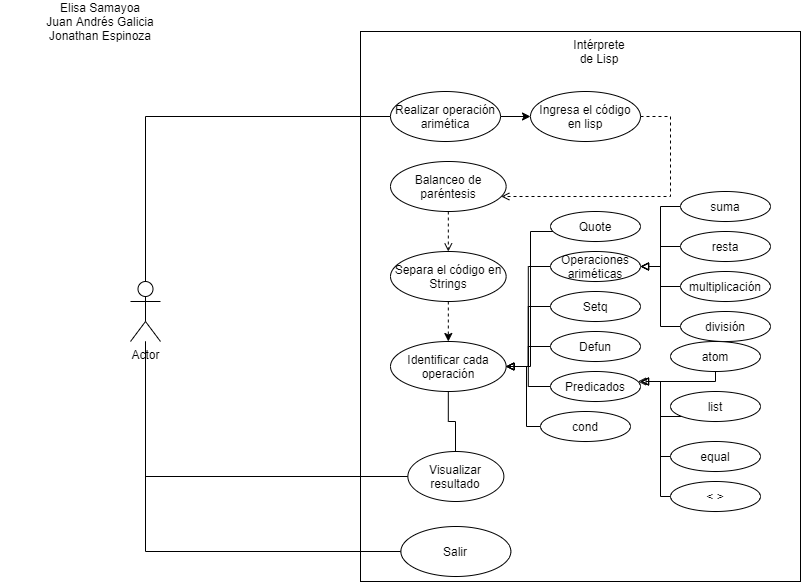

The diagram above was exported from draw.io. Its source (the exported page's mxGraphModel, read from the mxfile embedded in the PNG):
<mxGraphModel dx="1038" dy="548" grid="1" gridSize="10" guides="1" tooltips="1" connect="1" arrows="1" fold="1" page="1" pageScale="1" pageWidth="827" pageHeight="1169" math="0" shadow="0">
  <root>
    <mxCell id="0" />
    <mxCell id="1" parent="0" />
    <mxCell id="_9zKEK0Ki8COJIGo9xSf-22" value="Actor" style="shape=umlActor;verticalLabelPosition=bottom;verticalAlign=top;html=1;outlineConnect=0;" parent="1" vertex="1">
      <mxGeometry x="140" y="290" width="30" height="60" as="geometry" />
    </mxCell>
    <mxCell id="_9zKEK0Ki8COJIGo9xSf-25" value="" style="rounded=0;whiteSpace=wrap;html=1;" parent="1" vertex="1">
      <mxGeometry x="370" y="40" width="440" height="550" as="geometry" />
    </mxCell>
    <mxCell id="_9zKEK0Ki8COJIGo9xSf-36" style="edgeStyle=orthogonalEdgeStyle;rounded=0;orthogonalLoop=1;jettySize=auto;html=1;endArrow=open;endFill=0;dashed=1;" parent="1" source="_9zKEK0Ki8COJIGo9xSf-26" target="_9zKEK0Ki8COJIGo9xSf-30" edge="1">
      <mxGeometry relative="1" as="geometry">
        <Array as="points">
          <mxPoint x="680" y="205" />
        </Array>
      </mxGeometry>
    </mxCell>
    <mxCell id="_9zKEK0Ki8COJIGo9xSf-26" value="Ingresa el código en lisp" style="ellipse;whiteSpace=wrap;html=1;" parent="1" vertex="1">
      <mxGeometry x="540" y="100" width="110" height="50" as="geometry" />
    </mxCell>
    <mxCell id="_9zKEK0Ki8COJIGo9xSf-27" value="Intérprete de Lisp" style="text;html=1;strokeColor=none;fillColor=none;align=center;verticalAlign=middle;whiteSpace=wrap;rounded=0;" parent="1" vertex="1">
      <mxGeometry x="589" y="50" width="40" height="20" as="geometry" />
    </mxCell>
    <mxCell id="_9zKEK0Ki8COJIGo9xSf-40" style="edgeStyle=orthogonalEdgeStyle;rounded=0;orthogonalLoop=1;jettySize=auto;html=1;endArrow=open;endFill=0;dashed=1;entryX=0.5;entryY=0;entryDx=0;entryDy=0;" parent="1" source="_9zKEK0Ki8COJIGo9xSf-30" target="E6GWjSgV6tuzKkOOigNC-2" edge="1">
      <mxGeometry relative="1" as="geometry" />
    </mxCell>
    <mxCell id="_9zKEK0Ki8COJIGo9xSf-30" value="Balanceo de paréntesis" style="ellipse;whiteSpace=wrap;html=1;" parent="1" vertex="1">
      <mxGeometry x="400" y="170" width="115.63" height="50" as="geometry" />
    </mxCell>
    <mxCell id="_9zKEK0Ki8COJIGo9xSf-63" style="edgeStyle=orthogonalEdgeStyle;rounded=0;orthogonalLoop=1;jettySize=auto;html=1;entryX=1;entryY=0.5;entryDx=0;entryDy=0;endArrow=open;endFill=0;" parent="1" source="_9zKEK0Ki8COJIGo9xSf-31" target="_9zKEK0Ki8COJIGo9xSf-56" edge="1">
      <mxGeometry relative="1" as="geometry">
        <Array as="points">
          <mxPoint x="458" y="430" />
          <mxPoint x="465" y="430" />
          <mxPoint x="465" y="485" />
        </Array>
      </mxGeometry>
    </mxCell>
    <mxCell id="_9zKEK0Ki8COJIGo9xSf-31" value="Identificar cada operación" style="ellipse;whiteSpace=wrap;html=1;" parent="1" vertex="1">
      <mxGeometry x="400" y="350" width="115.63" height="50" as="geometry" />
    </mxCell>
    <mxCell id="_9zKEK0Ki8COJIGo9xSf-43" style="edgeStyle=orthogonalEdgeStyle;rounded=0;orthogonalLoop=1;jettySize=auto;html=1;exitX=0;exitY=0.5;exitDx=0;exitDy=0;entryX=1;entryY=0.5;entryDx=0;entryDy=0;endArrow=block;endFill=0;" parent="1" source="_9zKEK0Ki8COJIGo9xSf-32" target="_9zKEK0Ki8COJIGo9xSf-31" edge="1">
      <mxGeometry relative="1" as="geometry" />
    </mxCell>
    <mxCell id="_9zKEK0Ki8COJIGo9xSf-32" value="Operaciones ariméticas" style="ellipse;whiteSpace=wrap;html=1;" parent="1" vertex="1">
      <mxGeometry x="560" y="260" width="90" height="30" as="geometry" />
    </mxCell>
    <mxCell id="_9zKEK0Ki8COJIGo9xSf-44" style="edgeStyle=orthogonalEdgeStyle;rounded=0;orthogonalLoop=1;jettySize=auto;html=1;endArrow=block;endFill=0;" parent="1" source="_9zKEK0Ki8COJIGo9xSf-33" target="_9zKEK0Ki8COJIGo9xSf-31" edge="1">
      <mxGeometry relative="1" as="geometry">
        <Array as="points">
          <mxPoint x="540" y="240" />
          <mxPoint x="540" y="375" />
        </Array>
      </mxGeometry>
    </mxCell>
    <mxCell id="_9zKEK0Ki8COJIGo9xSf-33" value="Quote" style="ellipse;whiteSpace=wrap;html=1;" parent="1" vertex="1">
      <mxGeometry x="560" y="220" width="90" height="30" as="geometry" />
    </mxCell>
    <mxCell id="E6GWjSgV6tuzKkOOigNC-11" style="edgeStyle=orthogonalEdgeStyle;rounded=0;orthogonalLoop=1;jettySize=auto;html=1;entryX=1;entryY=0.5;entryDx=0;entryDy=0;endArrow=block;endFill=0;" parent="1" source="_9zKEK0Ki8COJIGo9xSf-34" target="_9zKEK0Ki8COJIGo9xSf-31" edge="1">
      <mxGeometry relative="1" as="geometry" />
    </mxCell>
    <mxCell id="_9zKEK0Ki8COJIGo9xSf-34" value="Setq" style="ellipse;whiteSpace=wrap;html=1;" parent="1" vertex="1">
      <mxGeometry x="560" y="300" width="90" height="30" as="geometry" />
    </mxCell>
    <mxCell id="_9zKEK0Ki8COJIGo9xSf-52" style="edgeStyle=orthogonalEdgeStyle;rounded=0;orthogonalLoop=1;jettySize=auto;html=1;endArrow=none;endFill=0;" parent="1" source="_9zKEK0Ki8COJIGo9xSf-35" target="_9zKEK0Ki8COJIGo9xSf-31" edge="1">
      <mxGeometry relative="1" as="geometry" />
    </mxCell>
    <mxCell id="_9zKEK0Ki8COJIGo9xSf-35" value="Defun" style="ellipse;whiteSpace=wrap;html=1;" parent="1" vertex="1">
      <mxGeometry x="560" y="340" width="90" height="30" as="geometry" />
    </mxCell>
    <mxCell id="_9zKEK0Ki8COJIGo9xSf-55" style="edgeStyle=orthogonalEdgeStyle;rounded=0;orthogonalLoop=1;jettySize=auto;html=1;endArrow=none;endFill=0;" parent="1" source="_9zKEK0Ki8COJIGo9xSf-54" target="_9zKEK0Ki8COJIGo9xSf-22" edge="1">
      <mxGeometry relative="1" as="geometry" />
    </mxCell>
    <mxCell id="_9zKEK0Ki8COJIGo9xSf-54" value="Salir" style="ellipse;whiteSpace=wrap;html=1;" parent="1" vertex="1">
      <mxGeometry x="410.37" y="535" width="110" height="50" as="geometry" />
    </mxCell>
    <mxCell id="_9zKEK0Ki8COJIGo9xSf-60" style="edgeStyle=orthogonalEdgeStyle;rounded=0;orthogonalLoop=1;jettySize=auto;html=1;endArrow=none;endFill=0;" parent="1" source="_9zKEK0Ki8COJIGo9xSf-56" target="_9zKEK0Ki8COJIGo9xSf-22" edge="1">
      <mxGeometry relative="1" as="geometry" />
    </mxCell>
    <mxCell id="_9zKEK0Ki8COJIGo9xSf-56" value="Visualizar resultado" style="ellipse;whiteSpace=wrap;html=1;" parent="1" vertex="1">
      <mxGeometry x="417.36999999999995" y="460" width="96" height="50" as="geometry" />
    </mxCell>
    <mxCell id="_9zKEK0Ki8COJIGo9xSf-66" style="edgeStyle=orthogonalEdgeStyle;rounded=0;orthogonalLoop=1;jettySize=auto;html=1;endArrow=none;endFill=0;" parent="1" source="_9zKEK0Ki8COJIGo9xSf-65" target="_9zKEK0Ki8COJIGo9xSf-22" edge="1">
      <mxGeometry relative="1" as="geometry" />
    </mxCell>
    <mxCell id="_9zKEK0Ki8COJIGo9xSf-67" style="edgeStyle=orthogonalEdgeStyle;rounded=0;orthogonalLoop=1;jettySize=auto;html=1;endArrow=classic;endFill=1;" parent="1" source="_9zKEK0Ki8COJIGo9xSf-65" target="_9zKEK0Ki8COJIGo9xSf-26" edge="1">
      <mxGeometry relative="1" as="geometry" />
    </mxCell>
    <mxCell id="_9zKEK0Ki8COJIGo9xSf-65" value="Realizar operación arimética" style="ellipse;whiteSpace=wrap;html=1;" parent="1" vertex="1">
      <mxGeometry x="400" y="100" width="110" height="50" as="geometry" />
    </mxCell>
    <mxCell id="E6GWjSgV6tuzKkOOigNC-3" style="edgeStyle=orthogonalEdgeStyle;rounded=0;orthogonalLoop=1;jettySize=auto;html=1;strokeColor=none;dashed=1;" parent="1" source="E6GWjSgV6tuzKkOOigNC-2" target="_9zKEK0Ki8COJIGo9xSf-31" edge="1">
      <mxGeometry relative="1" as="geometry" />
    </mxCell>
    <mxCell id="E6GWjSgV6tuzKkOOigNC-4" style="edgeStyle=orthogonalEdgeStyle;rounded=0;orthogonalLoop=1;jettySize=auto;html=1;dashed=1;" parent="1" source="E6GWjSgV6tuzKkOOigNC-2" target="_9zKEK0Ki8COJIGo9xSf-31" edge="1">
      <mxGeometry relative="1" as="geometry" />
    </mxCell>
    <mxCell id="E6GWjSgV6tuzKkOOigNC-2" value="Separa el código en Strings" style="ellipse;whiteSpace=wrap;html=1;" parent="1" vertex="1">
      <mxGeometry x="400" y="260" width="115.63" height="50" as="geometry" />
    </mxCell>
    <mxCell id="E6GWjSgV6tuzKkOOigNC-34" style="edgeStyle=orthogonalEdgeStyle;rounded=0;orthogonalLoop=1;jettySize=auto;html=1;entryX=1;entryY=0.5;entryDx=0;entryDy=0;endArrow=block;endFill=0;" parent="1" source="E6GWjSgV6tuzKkOOigNC-6" target="_9zKEK0Ki8COJIGo9xSf-31" edge="1">
      <mxGeometry relative="1" as="geometry">
        <Array as="points">
          <mxPoint x="536" y="435" />
          <mxPoint x="536" y="375" />
        </Array>
      </mxGeometry>
    </mxCell>
    <mxCell id="E6GWjSgV6tuzKkOOigNC-6" value="cond" style="ellipse;whiteSpace=wrap;html=1;" parent="1" vertex="1">
      <mxGeometry x="550" y="420" width="90" height="30" as="geometry" />
    </mxCell>
    <mxCell id="E6GWjSgV6tuzKkOOigNC-12" style="edgeStyle=orthogonalEdgeStyle;rounded=0;orthogonalLoop=1;jettySize=auto;html=1;entryX=1;entryY=0.5;entryDx=0;entryDy=0;endArrow=block;endFill=0;" parent="1" source="E6GWjSgV6tuzKkOOigNC-7" target="_9zKEK0Ki8COJIGo9xSf-31" edge="1">
      <mxGeometry relative="1" as="geometry" />
    </mxCell>
    <mxCell id="E6GWjSgV6tuzKkOOigNC-7" value="Predicados" style="ellipse;whiteSpace=wrap;html=1;" parent="1" vertex="1">
      <mxGeometry x="560" y="380" width="90" height="30" as="geometry" />
    </mxCell>
    <mxCell id="E6GWjSgV6tuzKkOOigNC-33" style="edgeStyle=orthogonalEdgeStyle;rounded=0;orthogonalLoop=1;jettySize=auto;html=1;exitX=0;exitY=0.5;exitDx=0;exitDy=0;entryX=1;entryY=0.5;entryDx=0;entryDy=0;endArrow=block;endFill=0;" parent="1" source="E6GWjSgV6tuzKkOOigNC-20" target="_9zKEK0Ki8COJIGo9xSf-32" edge="1">
      <mxGeometry relative="1" as="geometry" />
    </mxCell>
    <mxCell id="E6GWjSgV6tuzKkOOigNC-20" value="suma" style="ellipse;whiteSpace=wrap;html=1;" parent="1" vertex="1">
      <mxGeometry x="690" y="200" width="90" height="30" as="geometry" />
    </mxCell>
    <mxCell id="E6GWjSgV6tuzKkOOigNC-31" style="edgeStyle=orthogonalEdgeStyle;rounded=0;orthogonalLoop=1;jettySize=auto;html=1;entryX=1;entryY=0.5;entryDx=0;entryDy=0;endArrow=block;endFill=0;" parent="1" source="E6GWjSgV6tuzKkOOigNC-21" target="_9zKEK0Ki8COJIGo9xSf-32" edge="1">
      <mxGeometry relative="1" as="geometry" />
    </mxCell>
    <mxCell id="E6GWjSgV6tuzKkOOigNC-21" value="multiplicación" style="ellipse;whiteSpace=wrap;html=1;" parent="1" vertex="1">
      <mxGeometry x="690" y="280" width="90" height="30" as="geometry" />
    </mxCell>
    <mxCell id="E6GWjSgV6tuzKkOOigNC-28" style="edgeStyle=orthogonalEdgeStyle;rounded=0;orthogonalLoop=1;jettySize=auto;html=1;entryX=1;entryY=0.5;entryDx=0;entryDy=0;endArrow=block;endFill=0;" parent="1" source="E6GWjSgV6tuzKkOOigNC-22" target="_9zKEK0Ki8COJIGo9xSf-32" edge="1">
      <mxGeometry relative="1" as="geometry" />
    </mxCell>
    <mxCell id="E6GWjSgV6tuzKkOOigNC-22" value="división" style="ellipse;whiteSpace=wrap;html=1;" parent="1" vertex="1">
      <mxGeometry x="690" y="320" width="90" height="30" as="geometry" />
    </mxCell>
    <mxCell id="E6GWjSgV6tuzKkOOigNC-32" style="edgeStyle=orthogonalEdgeStyle;rounded=0;orthogonalLoop=1;jettySize=auto;html=1;exitX=0;exitY=0.5;exitDx=0;exitDy=0;endArrow=block;endFill=0;" parent="1" source="E6GWjSgV6tuzKkOOigNC-23" target="_9zKEK0Ki8COJIGo9xSf-32" edge="1">
      <mxGeometry relative="1" as="geometry" />
    </mxCell>
    <mxCell id="E6GWjSgV6tuzKkOOigNC-23" value="resta" style="ellipse;whiteSpace=wrap;html=1;" parent="1" vertex="1">
      <mxGeometry x="690" y="240" width="90" height="30" as="geometry" />
    </mxCell>
    <mxCell id="E6GWjSgV6tuzKkOOigNC-42" style="edgeStyle=orthogonalEdgeStyle;rounded=0;orthogonalLoop=1;jettySize=auto;html=1;endArrow=block;endFill=0;" parent="1" source="E6GWjSgV6tuzKkOOigNC-35" target="E6GWjSgV6tuzKkOOigNC-7" edge="1">
      <mxGeometry relative="1" as="geometry">
        <Array as="points">
          <mxPoint x="725" y="390" />
        </Array>
      </mxGeometry>
    </mxCell>
    <mxCell id="E6GWjSgV6tuzKkOOigNC-35" value="atom" style="ellipse;whiteSpace=wrap;html=1;" parent="1" vertex="1">
      <mxGeometry x="680" y="350" width="90" height="30" as="geometry" />
    </mxCell>
    <mxCell id="E6GWjSgV6tuzKkOOigNC-43" style="edgeStyle=orthogonalEdgeStyle;rounded=0;orthogonalLoop=1;jettySize=auto;html=1;endArrow=block;endFill=0;" parent="1" source="E6GWjSgV6tuzKkOOigNC-36" edge="1">
      <mxGeometry relative="1" as="geometry">
        <mxPoint x="650" y="390" as="targetPoint" />
        <Array as="points">
          <mxPoint x="670" y="425" />
          <mxPoint x="670" y="390" />
        </Array>
      </mxGeometry>
    </mxCell>
    <mxCell id="E6GWjSgV6tuzKkOOigNC-36" value="list" style="ellipse;whiteSpace=wrap;html=1;" parent="1" vertex="1">
      <mxGeometry x="680" y="400" width="90" height="30" as="geometry" />
    </mxCell>
    <mxCell id="E6GWjSgV6tuzKkOOigNC-40" style="edgeStyle=orthogonalEdgeStyle;rounded=0;orthogonalLoop=1;jettySize=auto;html=1;endArrow=block;endFill=0;" parent="1" source="E6GWjSgV6tuzKkOOigNC-37" edge="1">
      <mxGeometry relative="1" as="geometry">
        <mxPoint x="650" y="390" as="targetPoint" />
        <Array as="points">
          <mxPoint x="670" y="465" />
          <mxPoint x="670" y="390" />
        </Array>
      </mxGeometry>
    </mxCell>
    <mxCell id="E6GWjSgV6tuzKkOOigNC-37" value="equal" style="ellipse;whiteSpace=wrap;html=1;" parent="1" vertex="1">
      <mxGeometry x="680" y="450" width="90" height="30" as="geometry" />
    </mxCell>
    <mxCell id="E6GWjSgV6tuzKkOOigNC-44" style="edgeStyle=orthogonalEdgeStyle;rounded=0;orthogonalLoop=1;jettySize=auto;html=1;endArrow=block;endFill=0;" parent="1" source="E6GWjSgV6tuzKkOOigNC-38" edge="1">
      <mxGeometry relative="1" as="geometry">
        <mxPoint x="650" y="390" as="targetPoint" />
        <Array as="points">
          <mxPoint x="670" y="505" />
          <mxPoint x="670" y="390" />
        </Array>
      </mxGeometry>
    </mxCell>
    <mxCell id="E6GWjSgV6tuzKkOOigNC-38" value="&amp;lt; &amp;gt;" style="ellipse;whiteSpace=wrap;html=1;" parent="1" vertex="1">
      <mxGeometry x="680" y="490" width="90" height="30" as="geometry" />
    </mxCell>
    <mxCell id="E6GWjSgV6tuzKkOOigNC-45" value="Elisa Samayoa&lt;br&gt;Juan Andrés Galicia&lt;br&gt;Jonathan Espinoza" style="text;html=1;strokeColor=none;fillColor=none;align=center;verticalAlign=middle;whiteSpace=wrap;rounded=0;" parent="1" vertex="1">
      <mxGeometry x="10" y="20" width="200" height="20" as="geometry" />
    </mxCell>
  </root>
</mxGraphModel>